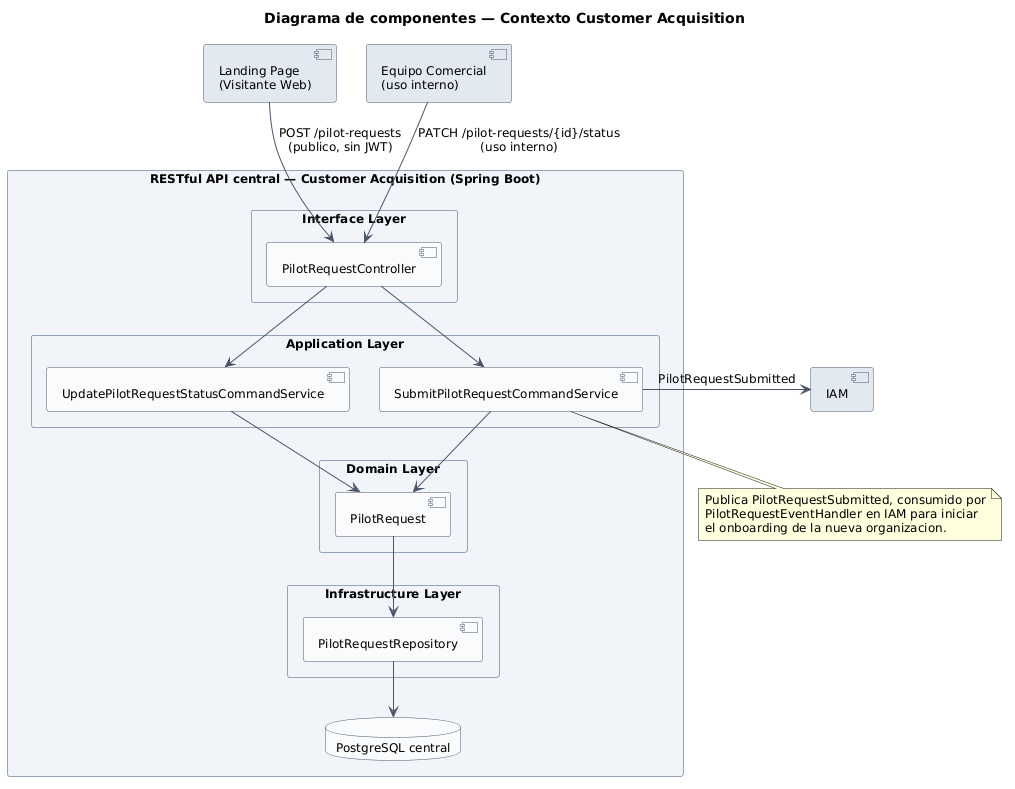

The diagram above was rendered by PlantUML. Its source (embedded in the PNG):
@startuml
title Diagrama de componentes — Contexto Customer Acquisition

skinparam backgroundColor white
skinparam shadowing false
skinparam defaultFontName Arial
skinparam defaultFontSize 12
skinparam componentBorderColor #4A5568
skinparam componentBackgroundColor #F8FAFC
skinparam databaseBorderColor #4A5568
skinparam databaseBackgroundColor #F8FAFC
skinparam ArrowColor #4A5568
skinparam packageStyle rectangle
skinparam packageBorderColor #94A3B8
skinparam packageBackgroundColor #F1F5F9
skinparam nodesep 30
skinparam ranksep 45

component "Landing Page\n(Visitante Web)" as LP #E2E8F0
component "Equipo Comercial\n(uso interno)" as Sales #E2E8F0
component "IAM" as IAM #E2E8F0

package "RESTful API central — Customer Acquisition (Spring Boot)" as BC {

  package "Interface Layer" as Interface {
    component PilotRequestController as PRC
  }

  package "Application Layer" as Application {
    component SubmitPilotRequestCommandService as SPRCS
    component UpdatePilotRequestStatusCommandService as UPRSCS
  }

  package "Domain Layer" as Domain {
    component PilotRequest as PR
  }

  package "Infrastructure Layer" as Infrastructure {
    component PilotRequestRepository as PRR
  }

  database "PostgreSQL central" as PG
}

LP -down-> PRC : POST /pilot-requests\n(publico, sin JWT)
Sales -down-> PRC : PATCH /pilot-requests/{id}/status\n(uso interno)

PRC -down-> SPRCS
PRC -down-> UPRSCS

SPRCS -down-> PR
UPRSCS -down-> PR

PR -down-> PRR
PRR -down-> PG

SPRCS -right-> IAM : PilotRequestSubmitted

note bottom of SPRCS
  Publica PilotRequestSubmitted, consumido por
  PilotRequestEventHandler en IAM para iniciar
  el onboarding de la nueva organizacion.
end note
@enduml